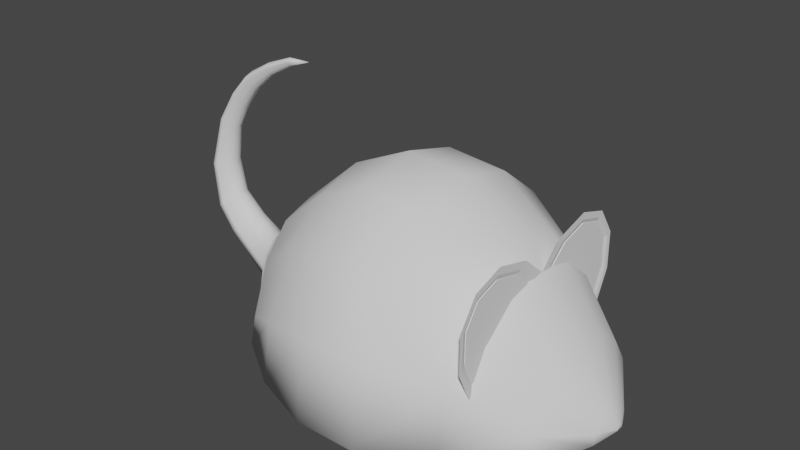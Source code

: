 # Source: RatToy.blend  (saved by Blender 3.3.6; exported with 4.5.12 LTS)
import bpy
from mathutils import Matrix  # noqa: F401  (used for matrix-valued properties, if any)

bpy.ops.wm.read_factory_settings(use_empty=True)
scene = bpy.context.scene
scene.name = 'Scene'

# ---- collections
col_mesh = bpy.data.collections.new('Mesh'); scene.collection.children.link(col_mesh)
col_reference = bpy.data.collections.new('Reference'); scene.collection.children.link(col_reference)

# ---- world
world_world = bpy.data.worlds.new('World'); scene.world = world_world
world_world.use_nodes = True; world_world.node_tree.nodes.clear()
_N = world_world.node_tree.nodes; _L = world_world.node_tree.links
n0 = _N.new('ShaderNodeOutputWorld'); n0.name = 'World Output'; n0.location = (300, 300)
n1 = _N.new('ShaderNodeBackground'); n1.name = 'Background'; n1.location = (10, 300)
n1.inputs[0].default_value = (0.05088, 0.05088, 0.05088, 1.0)
_L.new(n1.outputs[0], n0.inputs[0])
n0.is_active_output = True
world_world.color = (0.05088, 0.05088, 0.05088)
world_world.use_sun_shadow = False
world_world.sun_shadow_jitter_overblur = 0.0

# ---- meshes
me_rattoy = bpy.data.meshes.new('RatToy')
me_rattoy.from_pydata([(-0.0001134, 0.181, 0.09975), (-0.0001134, -0.09915, 0.0646), (0.02988, 0.181, 0.08907), (0.02747, -0.09915, 0.0589), (0.05531, 0.181, 0.05863), (0.05085, -0.09915, 0.04265), (0.0723, 0.181, 0.01307), (0.06647, -0.09915, 0.01833), (0.07826, 0.181, -0.01152), (0.07196, -0.09915, -0.01036), (-0.07849, 0.181, -0.01152), (-0.07219, -0.09915, -0.01036), (-0.07253, 0.181, 0.01307), (-0.0667, -0.09915, 0.01833), (-0.05553, 0.181, 0.05863), (-0.05108, -0.09915, 0.04265), (-0.03011, 0.181, 0.08907), (-0.02769, -0.09915, 0.0589), (-0.0001134, 0.125, 0.149), (-0.0001134, 0.06896, 0.1751), (-0.0001134, 0.01292, 0.1696), (-0.0001134, -0.04311, 0.1315), (0.04056, -0.04311, 0.1214), (0.05198, 0.01292, 0.1557), (0.05198, 0.06896, 0.1611), (0.04439, 0.125, 0.1351), (0.07504, -0.04311, 0.09279), (0.09613, 0.01292, 0.1214), (0.09613, 0.06896, 0.1214), (0.08212, 0.125, 0.1019), (0.09808, -0.04311, 0.04992), (0.1256, 0.01292, 0.06202), (0.1256, 0.06896, 0.06202), (0.1073, 0.125, 0.04572), (0.1062, -0.04311, -0.01088), (0.136, 0.01292, -0.008072), (0.136, 0.06896, -0.008072), (0.1162, 0.125, -0.008072), (-0.1064, -0.04311, -0.01088), (-0.1362, 0.01292, -0.008072), (-0.1362, 0.06896, -0.008072), (-0.1164, 0.125, -0.008072), (-0.0983, -0.04311, 0.04992), (-0.1259, 0.01292, 0.06202), (-0.1259, 0.06896, 0.06202), (-0.1076, 0.125, 0.04572), (-0.07526, -0.04311, 0.09279), (-0.09636, 0.01292, 0.1214), (-0.09636, 0.06896, 0.1214), (-0.08234, 0.125, 0.1019), (-0.04078, -0.04311, 0.1214), (-0.0522, 0.01292, 0.1557), (-0.0522, 0.06896, 0.1611), (-0.04462, 0.125, 0.1351), (-0.0001134, -0.1271, 0.02256), (0.008655, -0.1271, 0.02074), (0.01609, -0.1271, 0.01558), (0.02106, -0.1271, 0.007846), (0.0228, -0.1271, -0.001274), (-0.02303, -0.1271, -0.001274), (-0.02128, -0.1271, 0.007846), (-0.01632, -0.1271, 0.01558), (-0.008882, -0.1271, 0.02074), (-0.0001134, -0.1354, 0.008404), (0.001242, -0.1354, 0.008123), (0.002391, -0.1354, 0.007325), (0.003159, -0.1354, 0.00613), (0.003428, -0.1354, 0.00472), (-0.003655, -0.1354, 0.00472), (-0.003385, -0.1354, 0.00613), (-0.002618, -0.1354, 0.007325), (-0.001469, -0.1354, 0.008123), (-0.0001134, 0.2241, 0.04845), (0.008307, 0.2241, 0.04545), (0.01544, 0.2241, 0.0369), (0.02021, 0.2241, 0.02411), (0.02189, 0.2241, 0.01721), (-0.02212, 0.2241, 0.01721), (-0.02044, 0.2241, 0.02411), (-0.01567, 0.2241, 0.0369), (-0.008533, 0.2241, 0.04545), (-0.0001203, 0.2473, 0.06172), (0.006849, 0.2489, 0.06028), (0.01276, 0.2533, 0.05618), (0.0167, 0.2599, 0.05004), (0.01809, 0.2635, 0.04672), (-0.01833, 0.2635, 0.04672), (-0.01694, 0.2599, 0.05004), (-0.013, 0.2533, 0.05618), (-0.007089, 0.2489, 0.06028), (-0.0001238, 0.2673, 0.08036), (0.006116, 0.2687, 0.07907), (0.01141, 0.2726, 0.0754), (0.01494, 0.2785, 0.0699), (0.01618, 0.2817, 0.06693), (-0.01643, 0.2817, 0.06693), (-0.01519, 0.2785, 0.0699), (-0.01165, 0.2726, 0.0754), (-0.006364, 0.2687, 0.07907), (-0.0001215, 0.2724, 0.1103), (0.005443, 0.2739, 0.1099), (0.01016, 0.2782, 0.109), (0.01331, 0.2845, 0.1075), (0.01442, 0.288, 0.1068), (-0.01466, 0.288, 0.1068), (-0.01356, 0.2845, 0.1075), (-0.0104, 0.2782, 0.109), (-0.005686, 0.2739, 0.1099), (-0.000125, 0.2656, 0.1444), (0.004316, 0.2667, 0.1452), (0.008081, 0.2696, 0.1475), (0.0106, 0.2741, 0.151), (0.01148, 0.2764, 0.1529), (-0.01173, 0.2764, 0.1529), (-0.01085, 0.2741, 0.151), (-0.008331, 0.2696, 0.1475), (-0.004566, 0.2667, 0.1452), (-0.0001213, 0.253, 0.167), (0.004102, 0.2535, 0.1683), (0.007682, 0.2551, 0.1721), (0.01007, 0.2574, 0.1777), (0.01091, 0.2587, 0.1808), (-0.01116, 0.2587, 0.1808), (-0.01032, 0.2574, 0.1777), (-0.007925, 0.2551, 0.1721), (-0.004345, 0.2535, 0.1683), (-0.0001134, 0.195, 0.2168), (0.001395, 0.1952, 0.2173), (0.002675, 0.1958, 0.2186), (0.003529, 0.1966, 0.2206), (0.003829, 0.1971, 0.2217), (-0.004056, 0.1971, 0.2217), (-0.003756, 0.1966, 0.2206), (-0.002901, 0.1958, 0.2186), (-0.001622, 0.1952, 0.2173), (-0.0001134, 0.1753, 0.2243), (0.04482, 0.2026, 0.01577), (0.04852, 0.2026, 0.0005089), (-0.0001134, 0.2026, 0.06956), (0.0185, 0.2026, 0.06293), (0.03428, 0.2026, 0.04404), (-0.01873, 0.2026, 0.06293), (-0.0345, 0.2026, 0.04404), (-0.04505, 0.2026, 0.01577), (-0.04875, 0.2026, 0.0005089), (-0.0001134, 0.181, -0.01152), (-0.0001134, -0.09915, -0.01036), (-0.0001134, 0.125, -0.008072), (-0.0001134, 0.06896, -0.008072), (-0.0001134, 0.01292, -0.008072), (-0.0001134, -0.04311, -0.01088), (-0.0001134, -0.1271, -0.001274), (-0.0001134, -0.1354, 0.00472), (-0.0001134, -0.1354, 0.00613), (-0.0001134, -0.1354, 0.007325), (-0.0001134, -0.1354, 0.008123), (-0.0005166, 0.2239, 0.01096), (-0.0004541, 0.2661, 0.03962), (-0.0004226, 0.2852, 0.06177), (-0.000443, 0.2921, 0.104), (-0.0004115, 0.2795, 0.1532), (-0.0004447, 0.2603, 0.1831), (-0.0005166, 0.1967, 0.2239), (-0.0005166, 0.2006, -0.007134), (0.005637, 0.2208, 0.2099), (0.006112, 0.2215, 0.2117), (-0.0001253, 0.2183, 0.2039), (0.002262, 0.2186, 0.2046), (-0.004536, 0.2195, 0.2068), (-0.002512, 0.2186, 0.2046), (-0.006363, 0.2215, 0.2117), (0.004285, 0.2195, 0.2068), (-0.005888, 0.2208, 0.2099), (-0.0004094, 0.2221, 0.2141), (0.009119, 0.2419, 0.196), (-0.0001193, 0.239, 0.1856), (-0.00719, 0.2403, 0.1906), (0.009881, 0.2427, 0.199), (0.003707, 0.2393, 0.1869), (-0.003946, 0.2393, 0.1869), (-0.01012, 0.2427, 0.199), (0.006952, 0.2403, 0.1906), (-0.009358, 0.2419, 0.196), (-0.000463, 0.2437, 0.2019), (-0.004084, -0.05753, 0.1069), (-0.02838, -0.05753, 0.1281), (-0.05665, -0.05753, 0.1357), (-0.08133, -0.05753, 0.1276), (-0.09581, -0.05753, 0.1061), (-0.0962, -0.05753, 0.07678), (-0.0824, -0.05753, 0.04764), (-0.04324, -0.04758, 0.07726), (-0.01073, -0.05732, 0.1045), (-0.03233, -0.05732, 0.1234), (-0.05748, -0.05732, 0.1301), (-0.07943, -0.05732, 0.1229), (-0.0923, -0.05732, 0.1038), (-0.09265, -0.05732, 0.07773), (-0.08038, -0.05732, 0.05181), (-0.004084, -0.05753, 0.1069), (-0.02838, -0.05753, 0.1281), (-0.05665, -0.05753, 0.1357), (-0.08133, -0.05753, 0.1276), (-0.09581, -0.05753, 0.1061), (-0.0962, -0.05753, 0.07678), (-0.0824, -0.05753, 0.04764), (-0.01073, -0.05732, 0.1045), (-0.03233, -0.05732, 0.1234), (-0.05748, -0.05732, 0.1301), (-0.07943, -0.05732, 0.1229), (-0.0923, -0.05732, 0.1038), (-0.09265, -0.05732, 0.07773), (-0.08038, -0.05732, 0.05181), (0.005038, -0.05917, 0.1074), (-0.02295, -0.05917, 0.1318), (-0.05553, -0.05917, 0.1406), (-0.08397, -0.05917, 0.1313), (-0.1007, -0.05917, 0.1065), (-0.1011, -0.05917, 0.07273), (-0.0852, -0.05917, 0.03915), (-0.002618, -0.05893, 0.1047), (-0.02751, -0.05893, 0.1264), (-0.05649, -0.05893, 0.1342), (-0.08178, -0.05893, 0.1259), (-0.09661, -0.05893, 0.1038), (-0.09701, -0.05893, 0.07382), (-0.08287, -0.05893, 0.04395), (0.003794, -0.05753, 0.1069), (0.02808, -0.05753, 0.1281), (0.05636, -0.05753, 0.1357), (0.08104, -0.05753, 0.1276), (0.09551, -0.05753, 0.1061), (0.09591, -0.05753, 0.07678), (0.08211, -0.05753, 0.04764), (0.04295, -0.04758, 0.07726), (0.01044, -0.05732, 0.1045), (0.03204, -0.05732, 0.1234), (0.05719, -0.05732, 0.1301), (0.07914, -0.05732, 0.1229), (0.09201, -0.05732, 0.1038), (0.09236, -0.05732, 0.07773), (0.08008, -0.05732, 0.05181), (0.003794, -0.05753, 0.1069), (0.02808, -0.05753, 0.1281), (0.05636, -0.05753, 0.1357), (0.08104, -0.05753, 0.1276), (0.09551, -0.05753, 0.1061), (0.09591, -0.05753, 0.07678), (0.08211, -0.05753, 0.04764), (0.01044, -0.05732, 0.1045), (0.03204, -0.05732, 0.1234), (0.05719, -0.05732, 0.1301), (0.07914, -0.05732, 0.1229), (0.09201, -0.05732, 0.1038), (0.09236, -0.05732, 0.07773), (0.08008, -0.05732, 0.05181), (-0.005328, -0.05917, 0.1074), (0.02266, -0.05917, 0.1318), (0.05524, -0.05917, 0.1406), (0.08368, -0.05917, 0.1313), (0.1004, -0.05917, 0.1065), (0.1008, -0.05917, 0.07273), (0.08491, -0.05917, 0.03915), (0.002328, -0.05893, 0.1047), (0.02722, -0.05893, 0.1264), (0.0562, -0.05893, 0.1342), (0.08149, -0.05893, 0.1259), (0.09632, -0.05893, 0.1038), (0.09672, -0.05893, 0.07382), (0.08258, -0.05893, 0.04395), (-0.01073, -0.0581, 0.1045), (-0.03233, -0.0581, 0.1234), (-0.05748, -0.0581, 0.1301), (-0.07943, -0.0581, 0.1229), (-0.0923, -0.0581, 0.1038), (-0.09265, -0.0581, 0.07773), (-0.08038, -0.0581, 0.05181), (0.01044, -0.0581, 0.1045), (0.03204, -0.0581, 0.1234), (0.05719, -0.0581, 0.1301), (0.07914, -0.0581, 0.1229), (0.09201, -0.0581, 0.1038), (0.09236, -0.0581, 0.07773), (0.08008, -0.0581, 0.05181)], [], [(21, 1, 3, 22), (22, 3, 5, 26), (26, 5, 7, 30), (30, 7, 9, 34), (150, 146, 11, 38), (38, 11, 13, 42), (42, 13, 15, 46), (46, 15, 17, 50), (50, 17, 1, 21), (16, 53, 18, 0), (53, 52, 19, 18), (52, 51, 20, 19), (51, 50, 21, 20), (14, 49, 53, 16), (49, 48, 52, 53), (48, 47, 51, 52), (47, 46, 50, 51), (12, 45, 49, 14), (45, 44, 48, 49), (44, 43, 47, 48), (43, 42, 46, 47), (10, 41, 45, 12), (41, 40, 44, 45), (40, 39, 43, 44), (39, 38, 42, 43), (145, 147, 41, 10), (147, 148, 40, 41), (148, 149, 39, 40), (149, 150, 38, 39), (6, 33, 37, 8), (33, 32, 36, 37), (32, 31, 35, 36), (31, 30, 34, 35), (4, 29, 33, 6), (29, 28, 32, 33), (28, 27, 31, 32), (27, 26, 30, 31), (2, 25, 29, 4), (25, 24, 28, 29), (24, 23, 27, 28), (23, 22, 26, 27), (0, 18, 25, 2), (18, 19, 24, 25), (19, 20, 23, 24), (20, 21, 22, 23), (9, 7, 57, 58), (7, 5, 56, 57), (5, 3, 55, 56), (3, 1, 54, 55), (1, 17, 62, 54), (17, 15, 61, 62), (15, 13, 60, 61), (13, 11, 59, 60), (146, 9, 58, 151), (151, 58, 67, 152), (56, 55, 64, 65), (54, 62, 71, 63), (60, 59, 68, 69), (57, 56, 65, 66), (61, 60, 69, 70), (58, 57, 66, 67), (55, 54, 63, 64), (62, 61, 70, 71), (153, 69, 68, 152), (154, 70, 69, 153), (155, 71, 70, 154), (63, 71, 155, 64), (136, 137, 76, 75), (138, 139, 73, 72), (140, 136, 75, 74), (139, 140, 74, 73), (141, 138, 72, 80), (142, 141, 80, 79), (143, 142, 79, 78), (144, 143, 78, 77), (163, 144, 77, 156), (73, 74, 83, 82), (80, 72, 81, 89), (77, 78, 87, 86), (74, 75, 84, 83), (78, 79, 88, 87), (75, 76, 85, 84), (72, 73, 82, 81), (79, 80, 89, 88), (156, 77, 86, 157), (81, 82, 91, 90), (88, 89, 98, 97), (157, 86, 95, 158), (82, 83, 92, 91), (89, 81, 90, 98), (86, 87, 96, 95), (83, 84, 93, 92), (87, 88, 97, 96), (84, 85, 94, 93), (96, 97, 106, 105), (93, 94, 103, 102), (90, 91, 100, 99), (97, 98, 107, 106), (158, 95, 104, 159), (91, 92, 101, 100), (98, 90, 99, 107), (95, 96, 105, 104), (92, 93, 102, 101), (104, 105, 114, 113), (101, 102, 111, 110), (105, 106, 115, 114), (102, 103, 112, 111), (99, 100, 109, 108), (106, 107, 116, 115), (159, 104, 113, 160), (100, 101, 110, 109), (107, 99, 108, 116), (160, 113, 122, 161), (109, 110, 119, 118), (116, 108, 117, 125), (113, 114, 123, 122), (110, 111, 120, 119), (114, 115, 124, 123), (111, 112, 121, 120), (108, 109, 118, 117), (115, 116, 125, 124), (164, 165, 130, 129), (166, 167, 127, 126), (168, 169, 134, 133), (173, 170, 131, 162), (167, 171, 128, 127), (169, 166, 126, 134), (170, 172, 132, 131), (171, 164, 129, 128), (172, 168, 133, 132), (128, 129, 135), (132, 133, 135), (129, 130, 135), (126, 127, 135), (133, 134, 135), (162, 131, 135), (127, 128, 135), (134, 126, 135), (131, 132, 135), (145, 10, 144, 163), (10, 12, 143, 144), (12, 14, 142, 143), (14, 16, 141, 142), (16, 0, 138, 141), (2, 4, 140, 139), (4, 6, 136, 140), (0, 2, 139, 138), (6, 8, 137, 136), (8, 145, 163, 137), (130, 162, 135), (165, 173, 162, 130), (112, 160, 161, 121), (103, 159, 160, 112), (94, 158, 159, 103), (85, 157, 158, 94), (76, 156, 157, 85), (137, 163, 156, 76), (64, 155, 154, 65), (65, 154, 153, 66), (66, 153, 152, 67), (59, 151, 152, 68), (11, 146, 151, 59), (35, 34, 150, 149), (36, 35, 149, 148), (37, 36, 148, 147), (8, 37, 147, 145), (34, 9, 146, 150), (177, 183, 173, 165), (182, 176, 168, 172), (181, 174, 164, 171), (180, 182, 172, 170), (179, 175, 166, 169), (178, 181, 171, 167), (183, 180, 170, 173), (176, 179, 169, 168), (175, 178, 167, 166), (174, 177, 165, 164), (120, 121, 177, 174), (117, 118, 178, 175), (124, 125, 179, 176), (161, 122, 180, 183), (118, 119, 181, 178), (125, 117, 175, 179), (122, 123, 182, 180), (119, 120, 174, 181), (123, 124, 176, 182), (121, 161, 183, 177), (184, 191, 185), (185, 191, 186), (186, 191, 187), (187, 191, 188), (188, 191, 189), (189, 191, 190), (196, 197, 275, 274), (212, 211, 225, 226), (202, 203, 217, 216), (211, 210, 224, 225), (201, 202, 216, 215), (210, 209, 223, 224), (200, 201, 215, 214), (218, 219, 226, 225), (213, 214, 221, 220), (217, 218, 225, 224), (216, 217, 224, 223), (215, 216, 223, 222), (214, 215, 222, 221), (203, 204, 218, 217), (204, 205, 219, 218), (207, 206, 220, 221), (208, 207, 221, 222), (199, 200, 214, 213), (209, 208, 222, 223), (227, 228, 234), (228, 229, 234), (229, 230, 234), (230, 231, 234), (231, 232, 234), (232, 233, 234), (255, 269, 268, 254), (245, 259, 260, 246), (254, 268, 267, 253), (244, 258, 259, 245), (253, 267, 266, 252), (243, 257, 258, 244), (261, 268, 269, 262), (256, 263, 264, 257), (260, 267, 268, 261), (259, 266, 267, 260), (258, 265, 266, 259), (257, 264, 265, 258), (246, 260, 261, 247), (247, 261, 262, 248), (250, 264, 263, 249), (251, 265, 264, 250), (242, 256, 257, 243), (252, 266, 265, 251), (273, 274, 272), (280, 279, 281), (235, 277, 278, 236), (197, 198, 276, 275), (236, 278, 279, 237), (237, 279, 280, 238), (192, 193, 271, 270), (238, 280, 281, 239), (193, 194, 272, 271), (239, 281, 282, 240), (194, 195, 273, 272), (240, 282, 283, 241), (195, 196, 274, 273), (275, 271, 272, 274), (275, 276, 270, 271), (278, 282, 281, 279), (277, 283, 282, 278)])
me_rattoy.polygons.foreach_set('use_smooth', [1, 1, 1, 1, 1, 1, 1, 1, 1, 1, 1, 1, 1, 1, 1, 1, 1, 1, 1, 1, 1, 1, 1, 1, 1, 1, 1, 1, 1, 1, 1, 1, 1, 1, 1, 1, 1, 1, 1, 1, 1, 1, 1, 1, 1, 1, 1, 1, 1, 1, 1, 1, 1, 1, 1, 1, 1, 1, 1, 1, 1, 1, 1, 1, 1, 1, 1, 1, 1, 1, 1, 1, 1, 1, 1, 1, 1, 1, 1, 1, 1, 1, 1, 1, 1, 1, 1, 1, 1, 1, 1, 1, 1, 1, 1, 1, 1, 1, 1, 1, 1, 1, 1, 1, 1, 1, 1, 1, 1, 1, 1, 1, 1, 1, 1, 1, 1, 1, 1, 1, 1, 1, 1, 1, 1, 1, 1, 1, 1, 1, 1, 1, 1, 1, 1, 1, 1, 1, 1, 1, 1, 1, 1, 1, 1, 1, 1, 1, 1, 1, 1, 1, 1, 1, 1, 1, 1, 1, 1, 1, 1, 1, 1, 1, 1, 1, 1, 1, 1, 1, 1, 1, 1, 1, 1, 1, 1, 1, 1, 1, 1, 1, 1, 1, 1, 1, 1, 0, 0, 0, 0, 0, 0, 0, 0, 0, 0, 0, 0, 0, 0, 0, 0, 0, 0, 0, 0, 0, 0, 0, 0, 0, 0, 0, 0, 0, 0, 0, 0, 0, 0, 0, 0, 0, 0, 0, 0, 0, 0, 0, 0, 0, 0, 0, 0, 0, 0, 0, 0, 0, 0, 0, 0, 0, 0, 0, 0, 0, 0, 0, 0, 0, 0])
_uv = me_rattoy.uv_layers.new(name='UVMap')
_uv.uv.foreach_set('vector', [1.0, 0.8, 1.0, 1.0, 0.9375, 1.0, 0.9375, 0.8, 0.9375, 0.8, 0.9375, 1.0, 0.875, 1.0, 0.875, 0.8, 0.875, 0.8, 0.875, 1.0, 0.8125, 1.0, 0.8125, 0.8, 0.8125, 0.8, 0.8125, 1.0, 0.75, 1.0, 0.75, 0.8, 0.5, 0.8, 0.5, 1.0, 0.25, 1.0, 0.25, 0.8, 0.25, 0.8, 0.25, 1.0, 0.1875, 1.0, 0.1875, 0.8, 0.1875, 0.8, 0.1875, 1.0, 0.125, 1.0, 0.125, 0.8, 0.125, 0.8, 0.125, 1.0, 0.0625, 1.0, 0.0625, 0.8, 0.0625, 0.8, 0.0625, 1.0, 0.0, 1.0, 0.0, 0.8, 0.0625, 0.0, 0.0625, 0.2, 0.0, 0.2, 0.0, 0.0, 0.0625, 0.2, 0.0625, 0.4, 0.0, 0.4, 0.0, 0.2, 0.0625, 0.4, 0.0625, 0.6, 0.0, 0.6, 0.0, 0.4, 0.0625, 0.6, 0.0625, 0.8, 0.0, 0.8, 0.0, 0.6, 0.125, 0.0, 0.125, 0.2, 0.0625, 0.2, 0.0625, 0.0, 0.125, 0.2, 0.125, 0.4, 0.0625, 0.4, 0.0625, 0.2, 0.125, 0.4, 0.125, 0.6, 0.0625, 0.6, 0.0625, 0.4, 0.125, 0.6, 0.125, 0.8, 0.0625, 0.8, 0.0625, 0.6, 0.1875, 0.0, 0.1875, 0.2, 0.125, 0.2, 0.125, 0.0, 0.1875, 0.2, 0.1875, 0.4, 0.125, 0.4, 0.125, 0.2, 0.1875, 0.4, 0.1875, 0.6, 0.125, 0.6, 0.125, 0.4, 0.1875, 0.6, 0.1875, 0.8, 0.125, 0.8, 0.125, 0.6, 0.25, 0.0, 0.25, 0.2, 0.1875, 0.2, 0.1875, 0.0, 0.25, 0.2, 0.25, 0.4, 0.1875, 0.4, 0.1875, 0.2, 0.25, 0.4, 0.25, 0.6, 0.1875, 0.6, 0.1875, 0.4, 0.25, 0.6, 0.25, 0.8, 0.1875, 0.8, 0.1875, 0.6, 0.5, 0.0, 0.5, 0.2, 0.25, 0.2, 0.25, 0.0, 0.5, 0.2, 0.5, 0.4, 0.25, 0.4, 0.25, 0.2, 0.5, 0.4, 0.5, 0.6, 0.25, 0.6, 0.25, 0.4, 0.5, 0.6, 0.5, 0.8, 0.25, 0.8, 0.25, 0.6, 0.8125, 0.0, 0.8125, 0.2, 0.75, 0.2, 0.75, 0.0, 0.8125, 0.2, 0.8125, 0.4, 0.75, 0.4, 0.75, 0.2, 0.8125, 0.4, 0.8125, 0.6, 0.75, 0.6, 0.75, 0.4, 0.8125, 0.6, 0.8125, 0.8, 0.75, 0.8, 0.75, 0.6, 0.875, 0.0, 0.875, 0.2, 0.8125, 0.2, 0.8125, 0.0, 0.875, 0.2, 0.875, 0.4, 0.8125, 0.4, 0.8125, 0.2, 0.875, 0.4, 0.875, 0.6, 0.8125, 0.6, 0.8125, 0.4, 0.875, 0.6, 0.875, 0.8, 0.8125, 0.8, 0.8125, 0.6, 0.9375, 0.0, 0.9375, 0.2, 0.875, 0.2, 0.875, 0.0, 0.9375, 0.2, 0.9375, 0.4, 0.875, 0.4, 0.875, 0.2, 0.9375, 0.4, 0.9375, 0.6, 0.875, 0.6, 0.875, 0.4, 0.9375, 0.6, 0.9375, 0.8, 0.875, 0.8, 0.875, 0.6, 1.0, 0.0, 1.0, 0.2, 0.9375, 0.2, 0.9375, 0.0, 1.0, 0.2, 1.0, 0.4, 0.9375, 0.4, 0.9375, 0.2, 1.0, 0.4, 1.0, 0.6, 0.9375, 0.6, 0.9375, 0.4, 1.0, 0.6, 1.0, 0.8, 0.9375, 0.8, 0.9375, 0.6, 0.75, 1.0, 0.8125, 1.0, 0.8125, 1.0, 0.75, 1.0, 0.8125, 1.0, 0.875, 1.0, 0.875, 1.0, 0.8125, 1.0, 0.875, 1.0, 0.9375, 1.0, 0.9375, 1.0, 0.875, 1.0, 0.9375, 1.0, 1.0, 1.0, 1.0, 1.0, 0.9375, 1.0, 0.0, 1.0, 0.0625, 1.0, 0.0625, 1.0, 0.0, 1.0, 0.0625, 1.0, 0.125, 1.0, 0.125, 1.0, 0.0625, 1.0, 0.125, 1.0, 0.1875, 1.0, 0.1875, 1.0, 0.125, 1.0, 0.1875, 1.0, 0.25, 1.0, 0.25, 1.0, 0.1875, 1.0, 0.5, 1.0, 0.75, 1.0, 0.75, 1.0, 0.5, 1.0, 0.5, 1.0, 0.75, 1.0, 0.75, 1.0, 0.5, 1.0, 0.875, 1.0, 0.9375, 1.0, 0.9375, 1.0, 0.875, 1.0, 0.0, 1.0, 0.0625, 1.0, 0.0625, 1.0, 0.0, 1.0, 0.1875, 1.0, 0.25, 1.0, 0.25, 1.0, 0.1875, 1.0, 0.8125, 1.0, 0.875, 1.0, 0.875, 1.0, 0.8125, 1.0, 0.125, 1.0, 0.1875, 1.0, 0.1875, 1.0, 0.125, 1.0, 0.75, 1.0, 0.8125, 1.0, 0.8125, 1.0, 0.75, 1.0, 0.9375, 1.0, 1.0, 1.0, 1.0, 1.0, 0.9375, 1.0, 0.0625, 1.0, 0.125, 1.0, 0.125, 1.0, 0.0625, 1.0, 0.5, 1.0, 0.1875, 1.0, 0.25, 1.0, 0.5, 1.0, 0.5, 1.0, 0.125, 1.0, 0.1875, 1.0, 0.5, 1.0, 0.5, 1.0, 0.0625, 1.0, 0.125, 1.0, 0.5, 1.0, 0.0, 1.0, 0.0625, 1.0, 0.5, 1.0, 0.9375, 1.0, 0.8125, 0.0, 0.75, 0.0, 0.75, 0.0, 0.8125, 0.0, 1.0, 0.0, 0.9375, 0.0, 0.9375, 0.0, 1.0, 0.0, 0.875, 0.0, 0.8125, 0.0, 0.8125, 0.0, 0.875, 0.0, 0.9375, 0.0, 0.875, 0.0, 0.875, 0.0, 0.9375, 0.0, 0.0625, 0.0, 0.0, 0.0, 0.0, 0.0, 0.0625, 0.0, 0.125, 0.0, 0.0625, 0.0, 0.0625, 0.0, 0.125, 0.0, 0.1875, 0.0, 0.125, 0.0, 0.125, 0.0, 0.1875, 0.0, 0.25, 0.0, 0.1875, 0.0, 0.1875, 0.0, 0.25, 0.0, 0.5, 0.0, 0.25, 0.0, 0.25, 0.0, 0.5, 0.0, 0.9375, 0.0, 0.875, 0.0, 0.875, 0.0, 0.9375, 0.0, 0.0625, 0.0, 0.0, 0.0, 0.0, 0.0, 0.0625, 0.0, 0.25, 0.0, 0.1875, 0.0, 0.1875, 0.0, 0.25, 0.0, 0.875, 0.0, 0.8125, 0.0, 0.8125, 0.0, 0.875, 0.0, 0.1875, 0.0, 0.125, 0.0, 0.125, 0.0, 0.1875, 0.0, 0.8125, 0.0, 0.75, 0.0, 0.75, 0.0, 0.8125, 0.0, 1.0, 0.0, 0.9375, 0.0, 0.9375, 0.0, 1.0, 0.0, 0.125, 0.0, 0.0625, 0.0, 0.0625, 0.0, 0.125, 0.0, 0.5, 0.0, 0.25, 0.0, 0.25, 0.0, 0.5, 0.0, 1.0, 0.0, 0.9375, 0.0, 0.9375, 0.0, 1.0, 0.0, 0.125, 0.0, 0.0625, 0.0, 0.0625, 0.0, 0.125, 0.0, 0.5, 0.0, 0.25, 0.0, 0.25, 0.0, 0.5, 0.0, 0.9375, 0.0, 0.875, 0.0, 0.875, 0.0, 0.9375, 0.0, 0.0625, 0.0, 0.0, 0.0, 0.0, 0.0, 0.0625, 0.0, 0.25, 0.0, 0.1875, 0.0, 0.1875, 0.0, 0.25, 0.0, 0.875, 0.0, 0.8125, 0.0, 0.8125, 0.0, 0.875, 0.0, 0.1875, 0.0, 0.125, 0.0, 0.125, 0.0, 0.1875, 0.0, 0.8125, 0.0, 0.75, 0.0, 0.75, 0.0, 0.8125, 0.0, 0.1875, 0.0, 0.125, 0.0, 0.125, 0.0, 0.1875, 0.0, 0.8125, 0.0, 0.75, 0.0, 0.75, 0.0, 0.8125, 0.0, 1.0, 0.0, 0.9375, 0.0, 0.9375, 0.0, 1.0, 0.0, 0.125, 0.0, 0.0625, 0.0, 0.0625, 0.0, 0.125, 0.0, 0.5, 0.0, 0.25, 0.0, 0.25, 0.0, 0.5, 0.0, 0.9375, 0.0, 0.875, 0.0, 0.875, 0.0, 0.9375, 0.0, 0.0625, 0.0, 0.0, 0.0, 0.0, 0.0, 0.0625, 0.0, 0.25, 0.0, 0.1875, 0.0, 0.1875, 0.0, 0.25, 0.0, 0.875, 0.0, 0.8125, 0.0, 0.8125, 0.0, 0.875, 0.0, 0.25, 0.0, 0.1875, 0.0, 0.1875, 0.0, 0.25, 0.0, 0.875, 0.0, 0.8125, 0.0, 0.8125, 0.0, 0.875, 0.0, 0.1875, 0.0, 0.125, 0.0, 0.125, 0.0, 0.1875, 0.0, 0.8125, 0.0, 0.75, 0.0, 0.75, 0.0, 0.8125, 0.0, 1.0, 0.0, 0.9375, 0.0, 0.9375, 0.0, 1.0, 0.0, 0.125, 0.0, 0.0625, 0.0, 0.0625, 0.0, 0.125, 0.0, 0.5, 0.0, 0.25, 0.0, 0.25, 0.0, 0.5, 0.0, 0.9375, 0.0, 0.875, 0.0, 0.875, 0.0, 0.9375, 0.0, 0.0625, 0.0, 0.0, 0.0, 0.0, 0.0, 0.0625, 0.0, 0.5, 0.0, 0.25, 0.0, 0.25, 0.0, 0.5, 0.0, 0.9375, 0.0, 0.875, 0.0, 0.875, 0.0, 0.9375, 0.0, 0.0625, 0.0, 0.0, 0.0, 0.0, 0.0, 0.0625, 0.0, 0.25, 0.0, 0.1875, 0.0, 0.1875, 0.0, 0.25, 0.0, 0.875, 0.0, 0.8125, 0.0, 0.8125, 0.0, 0.875, 0.0, 0.1875, 0.0, 0.125, 0.0, 0.125, 0.0, 0.1875, 0.0, 0.8125, 0.0, 0.75, 0.0, 0.75, 0.0, 0.8125, 0.0, 1.0, 0.0, 0.9375, 0.0, 0.9375, 0.0, 1.0, 0.0, 0.125, 0.0, 0.0625, 0.0, 0.0625, 0.0, 0.125, 0.0, 0.8125, 0.0, 0.75, 0.0, 0.75, 0.0, 0.8125, 0.0, 1.0, 0.0, 0.9375, 0.0, 0.9375, 0.0, 1.0, 0.0, 0.125, 0.0, 0.0625, 0.0, 0.0625, 0.0, 0.125, 0.0, 0.5, 0.0, 0.25, 0.0, 0.25, 0.0, 0.5, 0.0, 0.9375, 0.0, 0.875, 0.0, 0.875, 0.0, 0.9375, 0.0, 0.0625, 0.0, 0.0, 0.0, 0.0, 0.0, 0.0625, 0.0, 0.25, 0.0, 0.1875, 0.0, 0.1875, 0.0, 0.25, 0.0, 0.875, 0.0, 0.8125, 0.0, 0.8125, 0.0, 0.875, 0.0, 0.1875, 0.0, 0.125, 0.0, 0.125, 0.0, 0.1875, 0.0, 0.875, 0.0, 0.8125, 0.0, 0.875, 0.0, 0.1875, 0.0, 0.125, 0.0, 0.1875, 0.0, 0.8125, 0.0, 0.75, 0.0, 0.8125, 0.0, 1.0, 0.0, 0.9375, 0.0, 1.0, 0.0, 0.125, 0.0, 0.0625, 0.0, 0.125, 0.0, 0.5, 0.0, 0.25, 0.0, 0.5, 0.0, 0.9375, 0.0, 0.875, 0.0, 0.9375, 0.0, 0.0625, 0.0, 0.0, 0.0, 0.0625, 0.0, 0.25, 0.0, 0.1875, 0.0, 0.25, 0.0, 0.5, 0.0, 0.25, 0.0, 0.25, 0.0, 0.5, 0.0, 0.25, 0.0, 0.1875, 0.0, 0.1875, 0.0, 0.25, 0.0, 0.1875, 0.0, 0.125, 0.0, 0.125, 0.0, 0.1875, 0.0, 0.125, 0.0, 0.0625, 0.0, 0.0625, 0.0, 0.125, 0.0, 0.0625, 0.0, 0.0, 0.0, 0.0, 0.0, 0.0625, 0.0, 0.9375, 0.0, 0.875, 0.0, 0.875, 0.0, 0.9375, 0.0, 0.875, 0.0, 0.8125, 0.0, 0.8125, 0.0, 0.875, 0.0, 1.0, 0.0, 0.9375, 0.0, 0.9375, 0.0, 1.0, 0.0, 0.8125, 0.0, 0.75, 0.0, 0.75, 0.0, 0.8125, 0.0, 0.75, 0.0, 0.5, 0.0, 0.5, 0.0, 0.75, 0.0, 0.75, 0.0, 0.5, 0.0, 0.75, 0.0, 0.75, 0.0, 0.5, 0.0, 0.5, 0.0, 0.75, 0.0, 0.75, 0.0, 0.5, 0.0, 0.5, 0.0, 0.75, 0.0, 0.75, 0.0, 0.5, 0.0, 0.5, 0.0, 0.75, 0.0, 0.75, 0.0, 0.5, 0.0, 0.5, 0.0, 0.75, 0.0, 0.75, 0.0, 0.5, 0.0, 0.5, 0.0, 0.75, 0.0, 0.75, 0.0, 0.5, 0.0, 0.5, 0.0, 0.75, 0.0, 0.75, 0.0, 0.5, 0.0, 0.5, 0.0, 0.75, 0.0, 0.9375, 1.0, 0.5, 1.0, 0.5, 1.0, 0.875, 1.0, 0.875, 1.0, 0.5, 1.0, 0.5, 1.0, 0.8125, 1.0, 0.8125, 1.0, 0.5, 1.0, 0.5, 1.0, 0.75, 1.0, 0.25, 1.0, 0.5, 1.0, 0.5, 1.0, 0.25, 1.0, 0.25, 1.0, 0.5, 1.0, 0.5, 1.0, 0.25, 1.0, 0.75, 0.6, 0.75, 0.8, 0.5, 0.8, 0.5, 0.6, 0.75, 0.4, 0.75, 0.6, 0.5, 0.6, 0.5, 0.4, 0.75, 0.2, 0.75, 0.4, 0.5, 0.4, 0.5, 0.2, 0.75, 0.0, 0.75, 0.2, 0.5, 0.2, 0.5, 0.0, 0.75, 0.8, 0.75, 1.0, 0.5, 1.0, 0.5, 0.8, 0.75, 0.0, 0.5, 0.0, 0.5, 0.0, 0.75, 0.0, 0.1875, 0.0, 0.125, 0.0, 0.125, 0.0, 0.1875, 0.0, 0.875, 0.0, 0.8125, 0.0, 0.8125, 0.0, 0.875, 0.0, 0.25, 0.0, 0.1875, 0.0, 0.1875, 0.0, 0.25, 0.0, 0.0625, 0.0, 0.0, 0.0, 0.0, 0.0, 0.0625, 0.0, 0.9375, 0.0, 0.875, 0.0, 0.875, 0.0, 0.9375, 0.0, 0.5, 0.0, 0.25, 0.0, 0.25, 0.0, 0.5, 0.0, 0.125, 0.0, 0.0625, 0.0, 0.0625, 0.0, 0.125, 0.0, 1.0, 0.0, 0.9375, 0.0, 0.9375, 0.0, 1.0, 0.0, 0.8125, 0.0, 0.75, 0.0, 0.75, 0.0, 0.8125, 0.0, 0.8125, 0.0, 0.75, 0.0, 0.75, 0.0, 0.8125, 0.0, 1.0, 0.0, 0.9375, 0.0, 0.9375, 0.0, 1.0, 0.0, 0.125, 0.0, 0.0625, 0.0, 0.0625, 0.0, 0.125, 0.0, 0.5, 0.0, 0.25, 0.0, 0.25, 0.0, 0.5, 0.0, 0.9375, 0.0, 0.875, 0.0, 0.875, 0.0, 0.9375, 0.0, 0.0625, 0.0, 0.0, 0.0, 0.0, 0.0, 0.0625, 0.0, 0.25, 0.0, 0.1875, 0.0, 0.1875, 0.0, 0.25, 0.0, 0.875, 0.0, 0.8125, 0.0, 0.8125, 0.0, 0.875, 0.0, 0.1875, 0.0, 0.125, 0.0, 0.125, 0.0, 0.1875, 0.0, 0.75, 0.0, 0.5, 0.0, 0.5, 0.0, 0.75, 0.0, 0.25, 0.49, 0.25, 0.25, 0.37, 0.4578, 0.37, 0.4578, 0.25, 0.25, 0.4578, 0.37, 0.4578, 0.37, 0.25, 0.25, 0.49, 0.25, 0.49, 0.25, 0.25, 0.25, 0.4578, 0.13, 0.4578, 0.13, 0.25, 0.25, 0.37, 0.04215, 0.37, 0.04215, 0.25, 0.25, 0.25, 0.01, 0.4578, 0.13, 0.37, 0.04215, 0.37, 0.04215, 0.4578, 0.13, 0.25, 0.01, 0.37, 0.04215, 0.37, 0.04215, 0.25, 0.01, 0.49, 0.25, 0.4578, 0.13, 0.4578, 0.13, 0.49, 0.25, 0.37, 0.04215, 0.4578, 0.13, 0.4578, 0.13, 0.37, 0.04215, 0.4578, 0.37, 0.49, 0.25, 0.49, 0.25, 0.4578, 0.37, 0.4578, 0.13, 0.49, 0.25, 0.49, 0.25, 0.4578, 0.13, 0.37, 0.4578, 0.4578, 0.37, 0.4578, 0.37, 0.37, 0.4578, 0.37, 0.04215, 0.25, 0.01, 0.25, 0.01, 0.37, 0.04215, 0.25, 0.49, 0.37, 0.4578, 0.37, 0.4578, 0.25, 0.49, 0.4578, 0.13, 0.37, 0.04215, 0.37, 0.04215, 0.4578, 0.13, 0.49, 0.25, 0.4578, 0.13, 0.4578, 0.13, 0.49, 0.25, 0.4578, 0.37, 0.49, 0.25, 0.49, 0.25, 0.4578, 0.37, 0.37, 0.4578, 0.4578, 0.37, 0.4578, 0.37, 0.37, 0.4578, 0.4578, 0.13, 0.37, 0.04215, 0.37, 0.04215, 0.4578, 0.13, 0.37, 0.04215, 0.25, 0.01, 0.25, 0.01, 0.37, 0.04215, 0.37, 0.4578, 0.25, 0.49, 0.25, 0.49, 0.37, 0.4578, 0.4578, 0.37, 0.37, 0.4578, 0.37, 0.4578, 0.4578, 0.37, 0.25, 0.49, 0.37, 0.4578, 0.37, 0.4578, 0.25, 0.49, 0.49, 0.25, 0.4578, 0.37, 0.4578, 0.37, 0.49, 0.25, 0.25, 0.49, 0.37, 0.4578, 0.25, 0.25, 0.37, 0.4578, 0.4578, 0.37, 0.25, 0.25, 0.4578, 0.37, 0.49, 0.25, 0.25, 0.25, 0.49, 0.25, 0.4578, 0.13, 0.25, 0.25, 0.4578, 0.13, 0.37, 0.04215, 0.25, 0.25, 0.37, 0.04215, 0.25, 0.01, 0.25, 0.25, 0.25, 0.01, 0.25, 0.01, 0.37, 0.04215, 0.37, 0.04215, 0.49, 0.25, 0.49, 0.25, 0.4578, 0.13, 0.4578, 0.13, 0.37, 0.04215, 0.37, 0.04215, 0.4578, 0.13, 0.4578, 0.13, 0.4578, 0.37, 0.4578, 0.37, 0.49, 0.25, 0.49, 0.25, 0.4578, 0.13, 0.4578, 0.13, 0.49, 0.25, 0.49, 0.25, 0.37, 0.4578, 0.37, 0.4578, 0.4578, 0.37, 0.4578, 0.37, 0.37, 0.04215, 0.37, 0.04215, 0.25, 0.01, 0.25, 0.01, 0.25, 0.49, 0.25, 0.49, 0.37, 0.4578, 0.37, 0.4578, 0.4578, 0.13, 0.4578, 0.13, 0.37, 0.04215, 0.37, 0.04215, 0.49, 0.25, 0.49, 0.25, 0.4578, 0.13, 0.4578, 0.13, 0.4578, 0.37, 0.4578, 0.37, 0.49, 0.25, 0.49, 0.25, 0.37, 0.4578, 0.37, 0.4578, 0.4578, 0.37, 0.4578, 0.37, 0.4578, 0.13, 0.4578, 0.13, 0.37, 0.04215, 0.37, 0.04215, 0.37, 0.04215, 0.37, 0.04215, 0.25, 0.01, 0.25, 0.01, 0.37, 0.4578, 0.37, 0.4578, 0.25, 0.49, 0.25, 0.49, 0.4578, 0.37, 0.4578, 0.37, 0.37, 0.4578, 0.37, 0.4578, 0.25, 0.49, 0.25, 0.49, 0.37, 0.4578, 0.37, 0.4578, 0.49, 0.25, 0.49, 0.25, 0.4578, 0.37, 0.4578, 0.37, 0.49, 0.25, 0.4578, 0.13, 0.4578, 0.37, 0.49, 0.25, 0.4578, 0.37, 0.4578, 0.13, 0.25, 0.49, 0.25, 0.49, 0.37, 0.4578, 0.37, 0.4578, 0.37, 0.04215, 0.25, 0.01, 0.25, 0.01, 0.37, 0.04215, 0.37, 0.4578, 0.37, 0.4578, 0.4578, 0.37, 0.4578, 0.37, 0.4578, 0.37, 0.4578, 0.37, 0.49, 0.25, 0.49, 0.25, 0.25, 0.49, 0.37, 0.4578, 0.37, 0.4578, 0.25, 0.49, 0.49, 0.25, 0.49, 0.25, 0.4578, 0.13, 0.4578, 0.13, 0.37, 0.4578, 0.4578, 0.37, 0.4578, 0.37, 0.37, 0.4578, 0.4578, 0.13, 0.4578, 0.13, 0.37, 0.04215, 0.37, 0.04215, 0.4578, 0.37, 0.49, 0.25, 0.49, 0.25, 0.4578, 0.37, 0.37, 0.04215, 0.37, 0.04215, 0.25, 0.01, 0.25, 0.01, 0.49, 0.25, 0.4578, 0.13, 0.4578, 0.13, 0.49, 0.25, 0.37, 0.04215, 0.37, 0.4578, 0.4578, 0.37, 0.4578, 0.13, 0.37, 0.04215, 0.25, 0.01, 0.25, 0.49, 0.37, 0.4578, 0.37, 0.4578, 0.37, 0.04215, 0.4578, 0.13, 0.4578, 0.37, 0.25, 0.49, 0.25, 0.01, 0.37, 0.04215, 0.37, 0.4578])
me_rattoy.update()

# ---- objects
ob_rattoy = bpy.data.objects.new('RatToy', me_rattoy)
ob_ratside = bpy.data.objects.new('RatSide', None)

# ---- transforms, parenting, visibility, modifiers, constraints
ob_rattoy.location = (0.0, 0.0, 0.0)
ob_rattoy.rotation_euler = (0.0, -0.0, 1.571)
ob_ratside.location = (0.0, 0.0, 0.4181)
ob_ratside.rotation_euler = (1.571, -0.0, -0.0)
ob_ratside.scale = (0.3359, 0.3359, 0.3359)
ob_ratside.empty_display_type = 'IMAGE'
ob_ratside.empty_display_size = 5.0
ob_ratside.use_empty_image_alpha = True
ob_ratside.color = (1.0, 1.0, 1.0, 0.3701)

# ---- collection membership
col_mesh.objects.link(ob_rattoy)
col_reference.objects.link(ob_ratside)

# ---- scene / render settings (as saved in the file)
scene.frame_start = 1; scene.frame_end = 250; scene.frame_set(0)
scene.render.engine = 'BLENDER_EEVEE_NEXT'
scene.cycles.sampling_pattern = 'TABULATED_SOBOL'
scene.cycles.use_light_tree = False
scene.view_settings.view_transform = 'Filmic'
bpy.context.view_layer.update()

# ---- added for rendering (the .blend has no active camera and no usable light): camera, sun
cam_auto = bpy.data.cameras.new('AutoCamera')
cam_auto.lens = 50.0
cam_auto.sensor_width = 36.0
cam_auto.clip_end = 1000.0
ob_auto_camera = bpy.data.objects.new('AutoCamera', cam_auto)
scene.collection.objects.link(ob_auto_camera)
ob_auto_camera.location = (0.438854, -0.620778, 0.520164)
ob_auto_camera.rotation_euler = (1.09748, -7.21219e-08, 0.694738)
scene.camera = ob_auto_camera
light_auto_sun = bpy.data.lights.new('AutoSun', 'SUN')
light_auto_sun.energy = 3.0
light_auto_sun.angle = 0.0523599
ob_auto_sun = bpy.data.objects.new('AutoSun', light_auto_sun)
scene.collection.objects.link(ob_auto_sun)
ob_auto_sun.rotation_euler = (0.872665, 0.174533, 0.523599)
bpy.context.view_layer.update()
